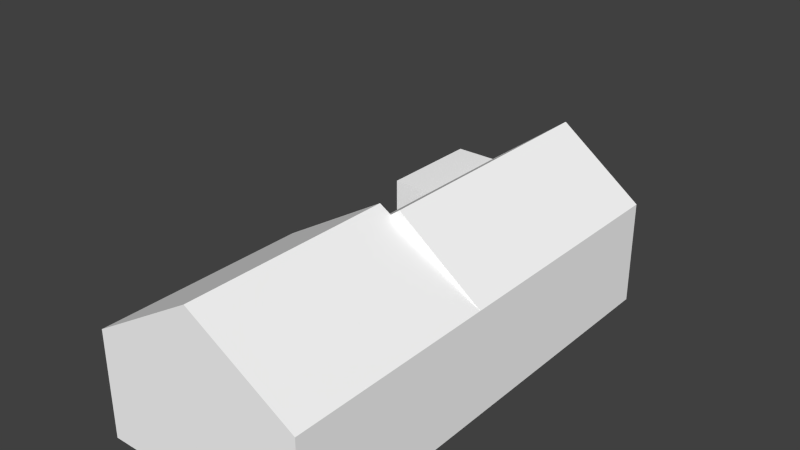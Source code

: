 # Source: ebbz_building_ref_007.blend  (saved by Blender 2.79.0; exported with 4.5.12 LTS)
import bpy
from mathutils import Matrix  # noqa: F401  (used for matrix-valued properties, if any)

bpy.ops.wm.read_factory_settings(use_empty=True)
scene = bpy.context.scene
scene.name = 'Scene'

# ---- collections
col_collection_1 = bpy.data.collections.new('Collection 1'); scene.collection.children.link(col_collection_1)
col_collection_11 = bpy.data.collections.new('Collection 11'); scene.collection.children.link(col_collection_11)
col_collection_11.hide_render = True
col_collection_11.hide_viewport = True
col_collection_13 = bpy.data.collections.new('Collection 13'); scene.collection.children.link(col_collection_13)
col_collection_13.hide_render = True
col_collection_13.hide_viewport = True

# ---- materials (node trees are filled in below, after node groups)
mat_material = bpy.data.materials.new('Material')
mat_material.alpha_threshold = 0.0
mat_material.use_transparent_shadow = False
mat_material.preview_render_type = 'FLAT'
mat_material.diffuse_color = (1.0, 1.0, 1.0, 1.0)
mat_material.roughness = 0.5
mat_material.specular_intensity = 0.0
mat_duvelred = bpy.data.materials.new('DuvelRed')
mat_duvelred.alpha_threshold = 0.0
mat_duvelred.use_transparent_shadow = False
mat_duvelred.diffuse_color = (0.7157, 0.0, 0.006512, 1.0)
mat_duvelred.roughness = 0.5
mat_duvelred.line_color = (0.0, 0.0, 0.0, 1.0)
mat_duvelgrey = bpy.data.materials.new('DuvelGrey')
mat_duvelgrey.alpha_threshold = 0.0
mat_duvelgrey.use_transparent_shadow = False
mat_duvelgrey.diffuse_color = (0.3185, 0.3185, 0.3185, 1.0)
mat_duvelgrey.roughness = 0.5
mat_duvelgrey.line_color = (0.0, 0.0, 0.0, 1.0)
mat_roof = bpy.data.materials.new('Roof')
mat_roof.alpha_threshold = 0.0
mat_roof.use_transparent_shadow = False
mat_roof.preview_render_type = 'FLAT'
mat_roof.roughness = 0.5
mat_roof.line_color = (0.0, 0.0, 0.0, 1.0)
mat_rooftop = bpy.data.materials.new('RoofTop')
mat_rooftop.alpha_threshold = 0.0
mat_rooftop.use_transparent_shadow = False
mat_rooftop.preview_render_type = 'FLAT'
mat_rooftop.diffuse_color = (0.227, 0.0999, 0.03071, 1.0)
mat_rooftop.roughness = 0.5
mat_rooftop.line_color = (0.0, 0.0, 0.0, 1.0)
mat_roofborders = bpy.data.materials.new('RoofBorders')
mat_roofborders.alpha_threshold = 0.0
mat_roofborders.use_transparent_shadow = False
mat_roofborders.diffuse_color = (0.227, 0.0999, 0.03071, 1.0)
mat_roofborders.roughness = 0.5
mat_roofborders.line_color = (0.0, 0.0, 0.0, 1.0)
mat_roofevac = bpy.data.materials.new('RoofEvac')
mat_roofevac.alpha_threshold = 0.0
mat_roofevac.use_transparent_shadow = False
mat_roofevac.preview_render_type = 'FLAT'
mat_roofevac.roughness = 0.5
mat_roofevac.line_color = (0.0, 0.0, 0.0, 1.0)
mat_rooftopevacbot = bpy.data.materials.new('RoofTopEvacBot')
mat_rooftopevacbot.alpha_threshold = 0.0
mat_rooftopevacbot.use_transparent_shadow = False
mat_rooftopevacbot.preview_render_type = 'FLAT'
mat_rooftopevacbot.roughness = 0.5
mat_rooftopevacbot.line_color = (0.0, 0.0, 0.0, 1.0)
mat_barchassis = bpy.data.materials.new('BarChassis')
mat_barchassis.alpha_threshold = 0.0
mat_barchassis.use_transparent_shadow = False
mat_barchassis.preview_render_type = 'FLAT'
mat_barchassis.roughness = 0.5
mat_barchassis.line_color = (0.0, 0.0, 0.0, 1.0)
mat_barwindows = bpy.data.materials.new('BarWindows')
mat_barwindows.alpha_threshold = 0.0
mat_barwindows.use_transparent_shadow = False
mat_barwindows.preview_render_type = 'FLAT'
mat_barwindows.roughness = 0.5
mat_barwindows.line_color = (0.0, 0.0, 0.0, 1.0)
mat_shopdoorchassis = bpy.data.materials.new('ShopDoorChassis')
mat_shopdoorchassis.alpha_threshold = 0.0
mat_shopdoorchassis.use_transparent_shadow = False
mat_shopdoorchassis.diffuse_color = (0.1529, 0.09759, 0.05286, 1.0)
mat_shopdoorchassis.roughness = 0.5
mat_shopdoorchassis.line_color = (0.0, 0.0, 0.0, 1.0)
mat_shopdoor = bpy.data.materials.new('ShopDoor')
mat_shopdoor.alpha_threshold = 0.0
mat_shopdoor.use_transparent_shadow = False
mat_shopdoor.preview_render_type = 'FLAT'
mat_shopdoor.diffuse_color = (0.1523, 0.09665, 0.05241, 1.0)
mat_shopdoor.roughness = 0.5
mat_shopdoor.line_color = (0.0, 0.0, 0.0, 1.0)
mat_shopdoorwindow = bpy.data.materials.new('ShopDoorWindow')
mat_shopdoorwindow.alpha_threshold = 0.0
mat_shopdoorwindow.use_transparent_shadow = False
mat_shopdoorwindow.preview_render_type = 'FLAT'
mat_shopdoorwindow.roughness = 0.5
mat_shopdoorwindow.line_color = (0.0, 0.0, 0.0, 1.0)
mat_walls = bpy.data.materials.new('Walls')
mat_walls.alpha_threshold = 0.0
mat_walls.use_transparent_shadow = False
mat_walls.preview_render_type = 'FLAT'
mat_walls.roughness = 0.5
mat_walls.line_color = (0.0, 0.0, 0.0, 1.0)
mat_roofsides = bpy.data.materials.new('RoofSides')
mat_roofsides.alpha_threshold = 0.0
mat_roofsides.use_transparent_shadow = False
mat_roofsides.preview_render_type = 'FLAT'
mat_roofsides.roughness = 0.5
mat_roofsides.line_color = (0.0, 0.0, 0.0, 1.0)
mat_roofsides2 = bpy.data.materials.new('RoofSides2')
mat_roofsides2.alpha_threshold = 0.0
mat_roofsides2.use_transparent_shadow = False
mat_roofsides2.preview_render_type = 'FLAT'
mat_roofsides2.diffuse_color = (0.3672, 0.3672, 0.3672, 1.0)
mat_roofsides2.roughness = 0.5
mat_roofsides2.line_color = (0.0, 0.0, 0.0, 1.0)
mat_rooflittle = bpy.data.materials.new('RoofLittle')
mat_rooflittle.alpha_threshold = 0.0
mat_rooflittle.use_transparent_shadow = False
mat_rooflittle.preview_render_type = 'FLAT'
mat_rooflittle.roughness = 0.5
mat_rooflittle.line_color = (0.0, 0.0, 0.0, 1.0)
mat_roofsides3 = bpy.data.materials.new('RoofSides3')
mat_roofsides3.alpha_threshold = 0.0
mat_roofsides3.use_transparent_shadow = False
mat_roofsides3.preview_render_type = 'FLAT'
mat_roofsides3.diffuse_color = (0.1149, 0.1149, 0.1149, 1.0)
mat_roofsides3.roughness = 0.5
mat_roofsides3.line_color = (0.0, 0.0, 0.0, 1.0)
mat_duvelred_001 = bpy.data.materials.new('DuvelRed.001')
mat_duvelred_001.alpha_threshold = 0.0
mat_duvelred_001.use_transparent_shadow = False
mat_duvelred_001.preview_render_type = 'FLAT'
mat_duvelred_001.roughness = 0.5

# ---- material node trees

# ---- world
world_world = bpy.data.worlds.new('World'); scene.world = world_world
world_world.color = (0.05088, 0.05088, 0.05088)
world_world.use_sun_shadow = False
world_world.sun_shadow_jitter_overblur = 0.0
world_world.cycles.sampling_method = 'NONE'
world_world.cycles.sample_map_resolution = 256

# ---- meshes
me_cube = bpy.data.meshes.new('Cube')
me_cube.from_pydata([(5.0, -1.0, 0.0), (0.9984, -1.0, 6.0), (-5.0, -11.0, 0.0), (5.0, -1.0, 3.0), (-5.0, -11.0, 3.0), (5.0, 11.0, 1.287e-05), (-5.0, 11.0, 1.287e-05), (-5.0, 11.0, 3.0), (-5.0, 6.002, 3.0), (5.0, 6.002, 7.537e-06), (5.0, 6.002, 3.0), (5.0, 11.0, 3.0), (-3.003, -1.0, 3.0), (1.431e-06, -1.0, 6.0), (1.431e-06, -11.0, 6.0), (5.0, -11.0, 3.0), (5.0, -11.0, 0.0), (-3.003, 11.0, 3.0), (-3.003, 6.002, 7.629e-06), (0.9984, 11.0, 6.0), (1.431e-06, -11.0, 0.0), (-3.003, -1.0, 0.0), (-5.0, 6.002, 7.629e-06), (-5.0, -1.0, 0.0), (-5.0, -1.0, 3.0), (-3.003, 6.002, 3.0), (-3.003, 11.0, 1.287e-05), (0.9984, 6.002, 6.0), (0.5546, -1.0, 5.667), (0.5546, -1.0, 5.667), (5.0, -1.0, -2.0), (-5.0, -11.0, -2.0), (5.0, 11.0, -2.0), (-5.0, 11.0, -2.0), (5.0, 6.002, -2.0), (5.0, -11.0, -2.0), (-3.003, 6.002, -2.0), (1.431e-06, -11.0, -2.0), (-3.003, -1.0, -2.0), (-5.0, 6.002, -2.0), (-5.0, -1.0, -2.0), (-3.003, 11.0, -2.0)], [], [(5, 11, 10, 9), (9, 10, 3, 0), (27, 1, 3, 10), (10, 11, 19, 27), (2, 20, 14, 4), (15, 14, 20, 16), (13, 14, 15, 3), (13, 28, 12, 24), (25, 17, 7, 8), (2, 4, 24, 23), (22, 8, 7, 6), (18, 25, 8, 22), (25, 18, 21, 12), (14, 13, 24, 4), (23, 24, 12, 21), (26, 6, 7, 17), (0, 3, 15, 16), (11, 5, 26, 17), (25, 12, 1, 27), (17, 25, 27, 19), (19, 11, 17), (3, 1, 29), (2, 23, 40, 31), (21, 18, 36, 38), (16, 20, 37, 35), (0, 16, 35, 30), (9, 0, 30, 34), (18, 22, 39, 36), (26, 5, 32, 41), (20, 2, 31, 37), (5, 9, 34, 32), (22, 6, 33, 39), (23, 21, 38, 40), (6, 26, 41, 33)])
_uv = me_cube.uv_layers.new(name='UVMap')
_uv.uv.foreach_set('vector', [0.6027, 0.5774, 0.6027, 0.7238, 0.3587, 0.7238, 0.3587, 0.5774, 0.3587, 0.5774, 0.3587, 0.7238, 0.01683, 0.7238, 0.01683, 0.5774, 0.3576, 0.9843, 0.01683, 0.9843, 0.01683, 0.7409, 0.3576, 0.7409, 0.3576, 0.7409, 0.6008, 0.7409, 0.6008, 0.9843, 0.3576, 0.9843, 0.01363, 0.01469, 0.2577, 0.01469, 0.2577, 0.3076, 0.01363, 0.1612, 0.5018, 0.1612, 0.2577, 0.3076, 0.2577, 0.01469, 0.5018, 0.01469, 0.9851, 0.9843, 0.9851, 0.4961, 0.7005, 0.4961, 0.7005, 0.9843, 0.6892, 0.9695, 0.6613, 0.9844, 0.6388, 0.7684, 0.6889, 0.6848, 0.01683, 0.4609, 0.2608, 0.4609, 0.2608, 0.5584, 0.01683, 0.5584, 0.5018, 0.01469, 0.5018, 0.1612, 0.9901, 0.1612, 0.9901, 0.01469, 0.6027, 0.5774, 0.6027, 0.7238, 0.3587, 0.7238, 0.3587, 0.5774, 0.9901, 0.1863, 0.9901, 0.3328, 0.8926, 0.3328, 0.8926, 0.1863, 0.3587, 0.7238, 0.3587, 0.5774, 0.01683, 0.5774, 0.01683, 0.7238, 0.9851, 0.496, 0.9851, 0.9842, 0.7005, 0.9842, 0.7005, 0.496, 0.9901, 0.1863, 0.9901, 0.3328, 0.8926, 0.3328, 0.8926, 0.1863, 0.8926, 0.1863, 0.9901, 0.1863, 0.9901, 0.3328, 0.8926, 0.3328, 0.9901, 0.01469, 0.9901, 0.1612, 0.5018, 0.1612, 0.5018, 0.01469, 0.5018, 0.3328, 0.5018, 0.1863, 0.8926, 0.1863, 0.8926, 0.3328, 0.3587, 0.7402, 0.01683, 0.7402, 0.01683, 0.9843, 0.3587, 0.9843, 0.6027, 0.7402, 0.3587, 0.7402, 0.3587, 0.9843, 0.6027, 0.9843, 0.6972, 0.4793, 0.5018, 0.3328, 0.8926, 0.3328, 0.6154, 0.7328, 0.6154, 0.9762, 0.6489, 0.985, 0.7492, 0.1597, 0.8194, 0.1597, 0.8194, 0.1597, 0.7492, 0.1597, 0.679, 0.1597, 0.7282, 0.1597, 0.7282, 0.1597, 0.679, 0.1597, 0.7492, 0.1597, 0.7141, 0.1597, 0.7141, 0.1597, 0.7492, 0.1597, 0.8194, 0.1597, 0.7492, 0.1597, 0.7492, 0.1597, 0.8194, 0.1597, 0.7282, 0.1597, 0.679, 0.1597, 0.679, 0.1597, 0.7282, 0.1597, 0.7492, 0.1597, 0.7352, 0.1597, 0.7352, 0.1597, 0.7492, 0.1597, 0.7352, 0.1597, 0.679, 0.1597, 0.679, 0.1597, 0.7352, 0.1597, 0.7141, 0.1597, 0.679, 0.1597, 0.679, 0.1597, 0.7141, 0.1597, 0.7632, 0.1597, 0.7282, 0.1597, 0.7282, 0.1597, 0.7632, 0.1597, 0.7632, 0.1597, 0.7282, 0.1597, 0.7282, 0.1597, 0.7632, 0.1597, 0.7492, 0.1597, 0.7352, 0.1597, 0.7352, 0.1597, 0.7492, 0.1597, 0.7492, 0.1597, 0.7352, 0.1597, 0.7352, 0.1597, 0.7492, 0.1597])
_uv.active_render = True
_uv = me_cube.uv_layers.new(name='UVMapTB')
_uv.uv.foreach_set('vector', [0.6027, 0.5774, 0.6027, 0.7238, 0.3587, 0.7238, 0.3587, 0.5774, 0.3587, 0.5774, 0.3587, 0.7238, 0.01683, 0.7238, 0.01683, 0.5774, 0.3576, 0.9843, 0.01683, 0.9843, 0.01683, 0.7409, 0.3576, 0.7409, 0.3576, 0.7409, 0.6008, 0.7409, 0.6008, 0.9843, 0.3576, 0.9843, 0.01363, 0.01469, 0.2577, 0.01469, 0.2577, 0.3076, 0.01363, 0.1612, 0.5018, 0.1612, 0.2577, 0.3076, 0.2577, 0.01469, 0.5018, 0.01469, 1.641, 0.9843, 1.641, 0.4961, 1.925, 0.4961, 1.925, 0.9843, 0.6892, 0.9695, 0.6613, 0.9844, 0.6388, 0.7684, 0.6889, 0.6848, 0.01683, 0.4609, 0.2608, 0.4609, 0.2608, 0.5584, 0.01683, 0.5584, 1.437, 0.1612, 1.437, 0.01469, 1.925, 0.01469, 1.925, 0.1612, 1.602, 0.5774, 1.602, 0.7238, 1.358, 0.7238, 1.358, 0.5774, 1.925, 0.19, 1.925, 0.3365, 1.828, 0.3365, 1.828, 0.19, 1.832, 2.241, 1.832, 2.388, 1.49, 2.388, 1.49, 2.241, 0.9851, 0.496, 0.9851, 0.9842, 0.7005, 0.9842, 0.7005, 0.496, 1.925, 0.19, 1.925, 0.3365, 1.828, 0.3365, 1.828, 0.19, 0.8926, 0.1863, 0.9901, 0.1863, 0.9901, 0.3328, 0.8926, 0.3328, 0.9901, 0.01469, 0.9901, 0.1612, 0.5018, 0.1612, 0.5018, 0.01469, 0.5018, 0.3328, 0.5018, 0.1863, 0.8926, 0.1863, 0.8926, 0.3328, 1.358, 0.9843, 1.016, 0.9843, 1.016, 0.7402, 1.358, 0.7402, 1.602, 0.9843, 1.358, 0.9843, 1.358, 0.7402, 1.602, 0.7402, 0.6972, 0.4793, 0.5018, 0.3328, 0.8926, 0.3328, 0.6154, 0.7328, 0.6154, 0.9762, 0.6489, 0.985, 1.437, 0.1612, 1.925, 0.1612, 1.925, 0.1612, 1.437, 0.1612, 1.49, 2.388, 1.832, 2.388, 1.832, 2.388, 1.49, 2.388, 0.5018, 0.01469, 0.2577, 0.01469, 0.2577, 0.01469, 0.5018, 0.01469, 0.9901, 0.01469, 0.5018, 0.01469, 0.5018, 0.01469, 0.9901, 0.01469, 0.3587, 0.5774, 0.01683, 0.5774, 0.01683, 0.5774, 0.3587, 0.5774, 1.925, 0.19, 1.828, 0.19, 1.828, 0.19, 1.925, 0.19, 0.8926, 0.1863, 0.5018, 0.1863, 0.5018, 0.1863, 0.8926, 0.1863, 0.2577, 0.01469, 0.01363, 0.01469, 0.01363, 0.01469, 0.2577, 0.01469, 0.6027, 0.5774, 0.3587, 0.5774, 0.3587, 0.5774, 0.6027, 0.5774, 1.602, 0.5774, 1.358, 0.5774, 1.358, 0.5774, 1.602, 0.5774, 1.925, 0.19, 1.828, 0.19, 1.828, 0.19, 1.925, 0.19, 0.9901, 0.1863, 0.8926, 0.1863, 0.8926, 0.1863, 0.9901, 0.1863])
me_cube.materials.append(mat_material)
me_cube.use_remesh_preserve_volume = False
me_cube.use_remesh_preserve_attributes = False
me_cube.use_mirror_vertex_groups = False
me_cube.update()
me_plane = bpy.data.meshes.new('Plane')
me_plane.from_pydata([(-2.825, 4.398, 11.1), (-2.64, 4.63, 11.1), (-2.612, 4.652, 11.1), (-2.568, 4.67, 11.1), (-2.51, 4.676, 11.1), (-2.011, 4.506, 11.1), (-1.964, 4.481, 11.1), (-1.935, 4.449, 11.1), (-1.921, 4.417, 11.1), (-1.914, 4.363, 11.1), (-1.908, 3.853, 11.1), (-1.884, 3.755, 11.1), (-1.989, 3.687, 11.1), (-2.07, 3.624, 11.1), (-2.15, 3.536, 11.1), (-2.185, 3.481, 11.1), (-2.213, 3.424, 11.1), (-2.276, 3.45, 11.1), (-2.333, 3.471, 11.1), (-2.391, 3.486, 11.1), (-2.457, 3.495, 11.1), (-2.527, 3.491, 11.1), (-2.594, 3.476, 11.1), (-2.646, 3.461, 11.1), (-2.695, 3.441, 11.1), (-2.693, 4.226, 11.1), (-2.46, 4.366, 11.1), (-2.532, 4.4, 11.1), (-2.602, 4.422, 11.1), (-2.679, 4.437, 11.1), (-2.732, 4.434, 11.1), (-2.767, 4.424, 11.1), (-2.418, 4.353, 11.1), (-2.193, 4.289, 11.1), (-2.193, 3.713, 11.1), (-2.254, 3.724, 11.1), (-2.306, 3.732, 11.1), (-2.339, 3.735, 11.1), (-2.381, 3.731, 11.1), (-2.414, 3.72, 11.1), (-2.421, 3.727, 11.1), (-1.814, 4.068, 11.1), (-1.632, 4.218, 11.1), (-1.59, 4.195, 11.1), (-1.559, 4.171, 11.1), (-1.535, 4.144, 11.1), (-1.522, 4.114, 11.1), (-1.517, 4.092, 11.1), (-1.509, 3.741, 11.1), (-1.505, 3.705, 11.1), (-1.495, 3.67, 11.1), (-1.472, 3.638, 11.1), (-1.451, 3.62, 11.1), (-1.419, 3.604, 11.1), (-1.388, 3.603, 11.1), (-1.393, 3.972, 11.1), (-1.401, 4.006, 11.1), (-1.411, 4.038, 11.1), (-1.426, 4.056, 11.1), (-1.442, 4.068, 11.1), (-1.255, 4.213, 11.1), (-1.209, 4.197, 11.1), (-1.171, 4.171, 11.1), (-1.147, 4.147, 11.1), (-1.137, 4.125, 11.1), (-1.134, 4.101, 11.1), (-1.121, 3.698, 11.1), (-1.115, 3.667, 11.1), (-1.098, 3.631, 11.1), (-1.075, 3.607, 11.1), (-1.049, 3.589, 11.1), (-1.226, 3.436, 11.1), (-1.28, 3.466, 11.1), (-1.333, 3.501, 11.1), (-1.364, 3.531, 11.1), (-1.382, 3.572, 11.1), (-1.565, 3.433, 11.1), (-1.682, 3.507, 11.1), (-1.718, 3.54, 11.1), (-1.743, 3.571, 11.1), (-1.753, 3.596, 11.1), (-1.764, 3.642, 11.1), (-1.769, 4.006, 11.1), (-1.779, 4.026, 11.1), (-1.791, 4.05, 11.1), (-0.9801, 3.633, 11.1), (-0.9842, 3.972, 11.1), (-0.9922, 4.006, 11.1), (-1.002, 4.038, 11.1), (-1.017, 4.056, 11.1), (-1.034, 4.068, 11.1), (-0.8468, 4.213, 11.1), (-0.8004, 4.197, 11.1), (-0.763, 4.171, 11.1), (-0.7388, 4.147, 11.1), (-0.7287, 4.125, 11.1), (-0.7257, 4.101, 11.1), (-0.721, 3.723, 11.1), (-0.715, 3.692, 11.1), (-0.6954, 3.662, 11.1), (-0.6344, 3.612, 11.1), (-0.207, 4.165, 11.1), (-0.6661, 3.629, 11.1), (-0.9547, 3.575, 11.1), (-0.9147, 3.528, 11.1), (-0.8638, 3.488, 11.1), (-0.8141, 3.458, 11.1), (-0.7766, 3.436, 11.1), (-0.7535, 3.459, 11.1), (-0.7245, 3.481, 11.1), (-0.6893, 3.506, 11.1), (-0.6409, 3.536, 11.1), (-0.5912, 3.564, 11.1), (-0.5257, 3.597, 11.1), (-0.4809, 3.618, 11.1), (-0.43, 3.639, 11.1), (-0.35, 3.667, 11.1), (-0.3513, 4.205, 11.1), (-0.6033, 4.208, 11.1), (-0.6069, 3.609, 11.1), (0.207, 4.262, 11.1), (0.3847, 3.947, 11.1), (0.03029, 3.749, 11.1), (0.03231, 3.704, 11.1), (0.04039, 3.681, 11.1), (0.05553, 3.667, 11.1), (0.07472, 3.666, 11.1), (0.3241, 3.7, 11.1), (0.2433, 3.48, 11.1), (0.1636, 3.463, 11.1), (0.1202, 3.456, 11.1), (0.06058, 3.45, 11.1), (0.01111, 3.45, 11.1), (-0.04342, 3.456, 11.1), (-0.09289, 3.472, 11.1), (-0.1292, 3.488, 11.1), (-0.1575, 3.513, 11.1), (-0.1868, 3.552, 11.1), (-0.2019, 3.589, 11.1), (-0.213, 3.63, 11.1), (0.5889, 4.622, 11.1), (0.03786, 4.063, 11.1), (0.1262, 3.894, 11.1), (0.03871, 3.843, 11.1), (0.4086, 4.468, 11.1), (0.6222, 4.61, 11.1), (0.6474, 4.598, 11.1), (0.6686, 4.581, 11.1), (0.6878, 4.561, 11.1), (0.707, 4.534, 11.1), (0.7141, 4.501, 11.1), (0.7272, 3.747, 11.1), (0.7363, 3.706, 11.1), (0.7534, 3.674, 11.1), (0.7756, 3.646, 11.1), (0.814, 3.613, 11.1), (0.6585, 3.44, 11.1), (0.5909, 3.479, 11.1), (0.5565, 3.505, 11.1), (0.5242, 3.54, 11.1), (0.495, 3.578, 11.1), (0.4798, 3.613, 11.1), (0.4596, 3.669, 11.1), (0.4576, 4.349, 11.1), (0.4475, 4.393, 11.1), (0.4384, 4.428, 11.1), (-2.825, 4.398, 11.0), (-2.64, 4.63, 11.0), (-2.612, 4.652, 11.0), (-2.568, 4.67, 11.0), (-2.51, 4.676, 11.0), (-2.011, 4.506, 11.0), (-1.964, 4.481, 11.0), (-1.935, 4.449, 11.0), (-1.921, 4.417, 11.0), (-1.914, 4.363, 11.0), (-1.908, 3.853, 11.0), (-1.884, 3.755, 11.0), (-1.989, 3.687, 11.0), (-2.07, 3.624, 11.0), (-2.15, 3.536, 11.0), (-2.185, 3.481, 11.0), (-2.213, 3.424, 11.0), (-2.276, 3.45, 11.0), (-2.333, 3.471, 11.0), (-2.391, 3.486, 11.0), (-2.457, 3.495, 11.0), (-2.527, 3.491, 11.0), (-2.594, 3.476, 11.0), (-2.646, 3.461, 11.0), (-2.695, 3.441, 11.0), (-2.693, 4.226, 11.0), (-2.46, 4.366, 11.0), (-2.532, 4.4, 11.0), (-2.602, 4.422, 11.0), (-2.679, 4.437, 11.0), (-2.732, 4.434, 11.0), (-2.767, 4.424, 11.0), (-2.418, 4.353, 11.0), (-2.193, 4.289, 11.0), (-2.193, 3.713, 11.0), (-2.254, 3.724, 11.0), (-2.306, 3.732, 11.0), (-2.339, 3.735, 11.0), (-2.381, 3.731, 11.0), (-2.414, 3.72, 11.0), (-2.421, 3.727, 11.0), (-1.814, 4.068, 11.0), (-1.632, 4.218, 11.0), (-1.59, 4.195, 11.0), (-1.559, 4.171, 11.0), (-1.535, 4.144, 11.0), (-1.522, 4.114, 11.0), (-1.517, 4.092, 11.0), (-1.509, 3.741, 11.0), (-1.505, 3.705, 11.0), (-1.495, 3.67, 11.0), (-1.472, 3.638, 11.0), (-1.451, 3.62, 11.0), (-1.419, 3.604, 11.0), (-1.388, 3.603, 11.0), (-1.393, 3.972, 11.0), (-1.401, 4.006, 11.0), (-1.411, 4.038, 11.0), (-1.426, 4.056, 11.0), (-1.442, 4.068, 11.0), (-1.255, 4.213, 11.0), (-1.209, 4.197, 11.0), (-1.171, 4.171, 11.0), (-1.147, 4.147, 11.0), (-1.137, 4.125, 11.0), (-1.134, 4.101, 11.0), (-1.121, 3.698, 11.0), (-1.115, 3.667, 11.0), (-1.098, 3.631, 11.0), (-1.075, 3.607, 11.0), (-1.049, 3.589, 11.0), (-1.226, 3.436, 11.0), (-1.28, 3.466, 11.0), (-1.333, 3.501, 11.0), (-1.364, 3.531, 11.0), (-1.382, 3.572, 11.0), (-1.565, 3.433, 11.0), (-1.682, 3.507, 11.0), (-1.718, 3.54, 11.0), (-1.743, 3.571, 11.0), (-1.753, 3.596, 11.0), (-1.764, 3.642, 11.0), (-1.769, 4.006, 11.0), (-1.779, 4.026, 11.0), (-1.791, 4.05, 11.0), (-0.9801, 3.633, 11.0), (-0.9842, 3.972, 11.0), (-0.9922, 4.006, 11.0), (-1.002, 4.038, 11.0), (-1.017, 4.056, 11.0), (-1.034, 4.068, 11.0), (-0.8468, 4.213, 11.0), (-0.8004, 4.197, 11.0), (-0.763, 4.171, 11.0), (-0.7388, 4.147, 11.0), (-0.7287, 4.125, 11.0), (-0.7257, 4.101, 11.0), (-0.721, 3.723, 11.0), (-0.715, 3.692, 11.0), (-0.6954, 3.662, 11.0), (-0.6344, 3.612, 11.0), (-0.207, 4.165, 11.0), (-0.6661, 3.629, 11.0), (-0.9547, 3.575, 11.0), (-0.9147, 3.528, 11.0), (-0.8638, 3.488, 11.0), (-0.8141, 3.458, 11.0), (-0.7766, 3.436, 11.0), (-0.7535, 3.459, 11.0), (-0.7245, 3.481, 11.0), (-0.6893, 3.506, 11.0), (-0.6409, 3.536, 11.0), (-0.5912, 3.564, 11.0), (-0.5257, 3.597, 11.0), (-0.4809, 3.618, 11.0), (-0.43, 3.639, 11.0), (-0.35, 3.667, 11.0), (-0.3513, 4.205, 11.0), (-0.6033, 4.208, 11.0), (-0.6069, 3.609, 11.0), (0.207, 4.262, 11.0), (0.3847, 3.947, 11.0), (0.03029, 3.749, 11.0), (0.03231, 3.704, 11.0), (0.04039, 3.681, 11.0), (0.05553, 3.667, 11.0), (0.07472, 3.666, 11.0), (0.3241, 3.7, 11.0), (0.2433, 3.48, 11.0), (0.1636, 3.463, 11.0), (0.1202, 3.456, 11.0), (0.06058, 3.45, 11.0), (0.01111, 3.45, 11.0), (-0.04342, 3.456, 11.0), (-0.09289, 3.472, 11.0), (-0.1292, 3.488, 11.0), (-0.1575, 3.513, 11.0), (-0.1868, 3.552, 11.0), (-0.2019, 3.589, 11.0), (-0.213, 3.63, 11.0), (0.5889, 4.622, 11.0), (0.03786, 4.063, 11.0), (0.1262, 3.894, 11.0), (0.03871, 3.843, 11.0), (0.4086, 4.468, 11.0), (0.6222, 4.61, 11.0), (0.6474, 4.598, 11.0), (0.6686, 4.581, 11.0), (0.6878, 4.561, 11.0), (0.707, 4.534, 11.0), (0.7141, 4.501, 11.0), (0.7272, 3.747, 11.0), (0.7363, 3.706, 11.0), (0.7534, 3.674, 11.0), (0.7756, 3.646, 11.0), (0.814, 3.613, 11.0), (0.6585, 3.44, 11.0), (0.5909, 3.479, 11.0), (0.5565, 3.505, 11.0), (0.5242, 3.54, 11.0), (0.495, 3.578, 11.0), (0.4798, 3.613, 11.0), (0.4596, 3.669, 11.0), (0.4576, 4.349, 11.0), (0.4475, 4.393, 11.0), (0.4384, 4.428, 11.0), (-2.825, 3.229, 11.0), (-2.825, 3.329, 11.0), (0.814, 3.329, 11.0), (0.814, 3.229, 11.0), (-2.825, 3.229, 11.1), (-2.825, 3.329, 11.1), (0.814, 3.329, 11.1), (0.814, 3.229, 11.1), (-2.825, 4.009, 11.0), (-2.825, 4.019, 11.0), (0.814, 4.019, 11.0), (0.814, 4.009, 11.0), (-2.825, 4.009, 11.01), (-2.825, 4.019, 11.01), (0.814, 4.019, 11.01), (0.814, 4.009, 11.01)], [], [(40, 32, 26, 25), (40, 25, 24, 23), (39, 40, 23, 22), (38, 39, 22, 21), (37, 38, 21, 20), (36, 37, 20, 19), (35, 36, 19, 18), (34, 35, 18, 17), (34, 17, 16, 15), (34, 15, 14, 13), (31, 30, 1, 0), (30, 29, 2, 1), (29, 28, 3, 2), (28, 27, 4, 3), (32, 4, 27, 26), (32, 33, 5, 4), (33, 7, 6, 5), (33, 34, 9, 8, 7), (34, 11, 10, 9), (34, 13, 12, 11), (84, 43, 42, 41), (84, 83, 44, 43), (83, 82, 45, 44), (82, 47, 46, 45), (82, 81, 48, 47), (81, 80, 49, 48), (61, 60, 59, 58), (62, 61, 58, 57), (63, 62, 57, 56), (64, 63, 56, 55), (55, 66, 65, 64), (80, 79, 50, 49), (79, 78, 51, 50), (78, 77, 52, 51), (77, 76, 53, 52), (76, 75, 54, 53), (72, 71, 70, 69), (73, 72, 69, 68), (74, 73, 68, 67), (75, 74, 67, 66), (75, 66, 55, 54), (157, 156, 155, 154), (158, 157, 154, 153), (159, 158, 153, 152), (160, 159, 152, 151), (151, 162, 161, 160), (163, 162, 151, 150), (144, 165, 145, 140), (165, 147, 146, 145), (165, 149, 148, 147), (149, 165, 164, 163), (163, 150, 149), (92, 91, 90, 89), (93, 92, 89, 88), (94, 93, 88, 87), (95, 94, 87, 86), (96, 95, 86, 85), (85, 103, 97, 96), (103, 104, 98, 97), (104, 105, 99, 98), (102, 99, 105, 106), (106, 107, 100, 102), (100, 108, 109, 110), (100, 110, 111, 119), (119, 116, 117, 118), (119, 111, 112, 113), (119, 113, 114, 115), (119, 115, 116), (129, 128, 127, 126), (130, 129, 126, 125), (131, 130, 125, 124), (132, 131, 124, 123), (133, 132, 123, 122), (122, 135, 134, 133), (122, 137, 136, 135), (122, 139, 138, 137), (143, 141, 139, 122), (141, 101, 139), (141, 121, 120, 101), (141, 142, 121), (142, 143, 122, 121), (344, 345, 341, 340), (345, 346, 342, 341), (346, 347, 343, 342), (347, 344, 340, 343), (347, 346, 345, 344), (339, 338, 337, 336), (339, 336, 332, 335), (338, 339, 335, 334), (337, 338, 334, 333), (336, 337, 333, 332), (180, 14, 15, 181), (167, 1, 2, 168), (330, 164, 165, 331), (317, 151, 152, 318), (304, 138, 139, 305), (291, 125, 126, 292), (112, 278, 279, 113), (268, 102, 100, 266), (252, 86, 87, 253), (239, 73, 74, 240), (226, 60, 61, 227), (213, 47, 48, 214), (34, 200, 201, 35), (187, 21, 22, 188), (174, 8, 9, 175), (324, 158, 159, 325), (311, 145, 146, 312), (298, 132, 133, 299), (266, 100, 119, 285), (106, 272, 273, 107), (259, 93, 94, 260), (246, 80, 81, 247), (233, 67, 68, 234), (220, 54, 55, 221), (40, 206, 198, 32), (194, 28, 29, 195), (181, 15, 16, 182), (168, 2, 3, 169), (318, 152, 153, 319), (306, 140, 145, 311), (292, 126, 127, 293), (113, 279, 280, 114), (267, 101, 120, 286), (253, 87, 88, 254), (240, 74, 75, 241), (227, 61, 62, 228), (214, 48, 49, 215), (35, 201, 202, 36), (188, 22, 23, 189), (175, 9, 10, 176), (325, 159, 160, 326), (312, 146, 147, 313), (299, 133, 134, 300), (286, 120, 121, 287), (107, 273, 274, 108), (260, 94, 95, 261), (247, 81, 82, 248), (234, 68, 69, 235), (221, 55, 56, 222), (208, 42, 43, 209), (195, 29, 30, 196), (182, 16, 17, 183), (169, 3, 4, 170), (331, 165, 144, 310), (319, 153, 154, 320), (141, 307, 308, 142), (293, 127, 128, 294), (114, 280, 281, 115), (102, 268, 265, 99), (254, 88, 89, 255), (241, 75, 76, 242), (228, 62, 63, 229), (215, 49, 50, 216), (36, 202, 203, 37), (189, 23, 24, 190), (176, 10, 11, 177), (266, 100, 107, 273), (326, 160, 161, 327), (313, 147, 148, 314), (300, 134, 135, 301), (287, 121, 122, 288), (108, 274, 275, 109), (261, 95, 96, 262), (248, 82, 83, 249), (235, 69, 70, 236), (222, 56, 57, 223), (209, 43, 44, 210), (196, 30, 31, 197), (183, 17, 18, 184), (170, 4, 5, 171), (320, 154, 155, 321), (142, 308, 309, 143), (294, 128, 129, 295), (115, 281, 282, 116), (85, 251, 269, 103), (255, 89, 90, 256), (242, 76, 77, 243), (229, 63, 64, 230), (216, 50, 51, 217), (37, 203, 204, 38), (190, 24, 25, 191), (177, 11, 12, 178), (100, 266, 274, 108), (327, 161, 162, 328), (314, 148, 149, 315), (301, 135, 136, 302), (288, 122, 123, 289), (109, 275, 276, 110), (262, 96, 97, 263), (249, 83, 84, 250), (236, 70, 71, 237), (223, 57, 58, 224), (210, 44, 45, 211), (197, 31, 0, 166), (184, 18, 19, 185), (171, 5, 6, 172), (321, 155, 156, 322), (310, 144, 140, 306), (295, 129, 130, 296), (116, 117, 283, 282), (103, 269, 270, 104), (256, 90, 91, 257), (243, 77, 78, 244), (230, 64, 65, 231), (217, 51, 52, 218), (38, 204, 205, 39), (191, 25, 26, 192), (178, 12, 13, 179), (328, 162, 163, 329), (315, 149, 150, 316), (302, 136, 137, 303), (289, 123, 124, 290), (110, 276, 277, 111), (263, 97, 98, 264), (41, 207, 250, 84), (237, 71, 72, 238), (224, 58, 59, 225), (211, 45, 46, 212), (32, 198, 199, 33), (185, 19, 20, 186), (172, 6, 7, 173), (322, 156, 157, 323), (305, 139, 101, 267), (296, 130, 131, 297), (117, 283, 284, 118), (104, 270, 271, 105), (257, 91, 92, 258), (244, 78, 79, 245), (231, 65, 66, 232), (218, 52, 53, 219), (39, 205, 206, 40), (192, 26, 27, 193), (179, 13, 14, 180), (166, 0, 1, 167), (329, 163, 164, 330), (316, 150, 151, 317), (303, 137, 138, 304), (290, 124, 125, 291), (111, 277, 278, 112), (264, 98, 99, 265), (251, 85, 86, 252), (238, 72, 73, 239), (225, 59, 60, 226), (212, 46, 47, 213), (33, 199, 200, 34), (186, 20, 21, 187), (173, 7, 8, 174), (323, 157, 158, 324), (143, 309, 307, 141), (297, 131, 132, 298), (118, 119, 285, 284), (105, 271, 272, 106), (258, 92, 93, 259), (245, 79, 80, 246), (232, 66, 67, 233), (219, 53, 54, 220), (207, 41, 42, 208), (193, 27, 28, 194)])
me_plane.polygons.foreach_set('material_index', [0, 0, 0, 0, 0, 0, 0, 0, 0, 0, 0, 0, 0, 0, 0, 0, 0, 0, 0, 0, 0, 0, 0, 0, 0, 0, 0, 0, 0, 0, 0, 0, 0, 0, 0, 0, 0, 0, 0, 0, 0, 0, 0, 0, 0, 0, 0, 0, 0, 0, 0, 0, 0, 0, 0, 0, 0, 0, 0, 0, 0, 0, 0, 0, 0, 0, 0, 0, 0, 0, 0, 0, 0, 0, 0, 0, 0, 0, 0, 0, 0, 1, 1, 1, 1, 1, 1, 1, 1, 1, 1, 0, 0, 0, 0, 0, 0, 0, 0, 0, 0, 0, 0, 0, 0, 0, 0, 0, 0, 0, 0, 0, 0, 0, 0, 0, 0, 0, 0, 0, 0, 0, 0, 0, 0, 0, 0, 0, 0, 0, 0, 0, 0, 0, 0, 0, 0, 0, 0, 0, 0, 0, 0, 0, 0, 0, 0, 0, 0, 0, 0, 0, 0, 0, 0, 0, 0, 0, 0, 0, 0, 0, 0, 0, 0, 0, 0, 0, 0, 0, 0, 0, 0, 0, 0, 0, 0, 0, 0, 0, 0, 0, 0, 0, 0, 0, 0, 0, 0, 0, 0, 0, 0, 0, 0, 0, 0, 0, 0, 0, 0, 0, 0, 0, 0, 0, 0, 0, 0, 0, 0, 0, 0, 0, 0, 0, 0, 0, 0, 0, 0, 0, 0, 0, 0, 0, 0, 0, 0, 0, 0, 0, 0, 0, 0, 0, 0, 0, 0, 0, 0, 0, 0, 0, 0, 0, 0, 0, 0, 0, 0, 0, 0, 0, 0, 0, 0, 0, 0])
me_plane.materials.append(mat_duvelred)
me_plane.materials.append(mat_duvelgrey)
me_plane.use_remesh_preserve_volume = False
me_plane.use_remesh_preserve_attributes = False
me_plane.use_mirror_vertex_groups = False
me_plane.update()
me_cube_011 = bpy.data.meshes.new('Cube.011')
me_cube_011.from_pydata([(0.9984, -1.0, 6.0), (5.0, -1.0, 3.0), (-5.0, -11.0, 3.0), (5.0, 10.85, 3.0), (5.0, 11.0, 3.0), (-3.003, -1.0, 3.0), (1.431e-06, -1.0, 6.0), (1.431e-06, -11.0, 6.0), (5.0, -11.0, 3.0), (-3.003, 11.0, 3.0), (0.9984, 11.0, 6.0), (-5.0, -1.0, 3.0), (-3.003, 10.85, 3.0), (1.431e-06, -10.85, 6.0), (-5.0, -10.85, 3.0), (5.0, -10.85, 3.0), (-0.1723, -1.0, 5.897), (-0.1723, -11.0, 5.897), (-0.1723, -10.85, 5.897), (-4.861, -1.0, 3.083), (-4.861, -11.0, 3.083), (0.172, -10.85, 5.897), (0.172, -1.0, 5.897), (0.172, -11.0, 5.897), (1.431e-06, -1.15, 6.0), (-5.0, -1.15, 3.0), (-4.861, -10.85, 3.083), (4.861, -11.0, 3.084), (4.861, -10.85, 3.084), (-0.1723, -1.15, 5.897), (5.0, -1.15, 3.0), (4.861, -1.15, 3.084), (4.861, -1.0, 3.084), (-4.861, -1.15, 3.083), (0.172, -1.15, 5.897), (-3.003, -0.8504, 3.0), (1.16, 11.0, 5.879), (-2.874, 10.85, 3.097), (-2.874, 11.0, 3.097), (-2.874, -1.0, 3.097), (0.9984, 10.85, 6.0), (1.16, -1.0, 5.879), (1.16, 10.85, 5.879), (4.871, -1.0, 3.097), (4.871, 11.0, 3.097), (4.871, 10.85, 3.097), (0.8368, 11.0, 5.879), (4.871, -0.8504, 3.097), (-2.874, -0.8504, 3.097), (0.8368, 10.85, 5.879), (0.8368, -1.0, 5.879), (5.0, -0.8504, 3.0), (0.9984, -0.8504, 6.0), (0.8368, -0.8504, 5.879), (1.16, -0.8504, 5.879), (4.886, -1.03, 3.068), (4.886, -1.15, 3.068), (4.886, -10.85, 3.068), (4.886, -10.97, 3.068), (4.974, -10.97, 3.015), (4.974, -10.85, 3.015), (4.974, -1.15, 3.015), (4.974, -1.03, 3.015), (-4.887, -1.15, 3.068), (-4.887, -1.03, 3.068), (-4.974, -1.03, 3.015), (-4.974, -1.15, 3.015), (-4.974, -10.85, 3.015), (-4.974, -10.97, 3.015), (-4.887, -10.97, 3.068), (-4.887, -10.85, 3.068), (-2.979, 10.85, 3.018), (-2.979, -0.8504, 3.018), (-2.979, -0.97, 3.018), (-2.898, -0.97, 3.079), (-2.898, -0.8504, 3.079), (-2.898, 10.85, 3.079), (-2.898, 10.97, 3.079), (-2.979, 10.97, 3.018), (4.895, -0.8504, 3.079), (4.895, -0.97, 3.079), (4.976, -0.97, 3.018), (4.976, -0.8504, 3.018), (4.976, 10.85, 3.018), (4.976, 10.97, 3.018), (4.895, 10.97, 3.079), (4.895, 10.85, 3.079), (4.886, -1.03, 3.028), (4.886, -1.15, 3.028), (4.886, -10.85, 3.028), (4.886, -10.97, 3.028), (4.974, -10.97, 2.975), (4.974, -10.85, 2.975), (4.974, -1.15, 2.975), (4.974, -1.03, 2.975), (-4.887, -1.15, 3.028), (-4.887, -1.03, 3.028), (-4.974, -1.03, 2.975), (-4.974, -1.15, 2.975), (-4.974, -10.85, 2.975), (-4.974, -10.97, 2.975), (-4.887, -10.97, 3.028), (-4.887, -10.85, 3.028), (-2.979, 10.85, 2.978), (-2.979, -0.8504, 2.978), (-2.979, -0.97, 2.978), (-2.898, -0.97, 3.039), (-2.898, -0.8504, 3.039), (-2.898, 10.85, 3.039), (-2.898, 10.97, 3.039), (-2.979, 10.97, 2.978), (4.895, -0.8504, 3.039), (4.895, -0.97, 3.039), (4.976, -0.97, 2.978), (4.976, -0.8504, 2.978), (4.976, 10.85, 2.978), (4.976, 10.97, 2.978), (4.895, 10.97, 3.039), (4.895, 10.85, 3.039)], [], [(53, 50, 0, 52), (24, 6, 16, 29), (34, 21, 28, 31), (13, 7, 23, 21), (22, 34, 31, 32), (17, 18, 26, 20), (29, 16, 19, 33), (18, 29, 33, 26), (24, 13, 21, 34), (6, 24, 34, 22), (21, 23, 27, 28), (13, 24, 29, 18), (7, 13, 18, 17), (54, 41, 43, 47), (42, 54, 47, 45), (52, 0, 41, 54), (48, 39, 50, 53), (37, 48, 53, 49), (38, 37, 49, 46), (45, 44, 36, 42), (40, 52, 54, 42), (49, 53, 52, 40), (42, 36, 10, 40), (46, 49, 40, 10), (32, 31, 56, 55), (31, 28, 57, 56), (28, 27, 58, 57), (27, 8, 59, 58), (8, 15, 60, 59), (15, 30, 61, 60), (30, 1, 62, 61), (1, 32, 55, 62), (96, 95, 63, 64), (112, 111, 79, 80), (101, 100, 68, 69), (33, 19, 64, 63), (19, 11, 65, 64), (11, 25, 66, 65), (25, 14, 67, 66), (14, 2, 68, 67), (2, 20, 69, 68), (20, 26, 70, 69), (26, 33, 63, 70), (117, 116, 84, 85), (89, 88, 56, 57), (105, 104, 72, 73), (12, 35, 72, 71), (35, 5, 73, 72), (5, 39, 74, 73), (39, 48, 75, 74), (48, 37, 76, 75), (37, 38, 77, 76), (38, 9, 78, 77), (9, 12, 71, 78), (94, 93, 61, 62), (110, 109, 77, 78), (98, 97, 65, 66), (47, 43, 80, 79), (43, 1, 81, 80), (1, 51, 82, 81), (51, 3, 83, 82), (3, 4, 84, 83), (4, 44, 85, 84), (44, 45, 86, 85), (45, 47, 79, 86), (114, 113, 81, 82), (91, 90, 58, 59), (107, 106, 74, 75), (88, 89, 92, 93), (89, 90, 91, 92), (87, 88, 93, 94), (95, 96, 97, 98), (98, 99, 102, 95), (99, 100, 101, 102), (105, 106, 107, 104), (108, 109, 110, 103), (104, 107, 108, 103), (112, 113, 114, 111), (111, 114, 115, 118), (116, 117, 118, 115), (103, 110, 78, 71), (87, 94, 62, 55), (108, 107, 75, 76), (92, 91, 59, 60), (115, 114, 82, 83), (99, 98, 66, 67), (106, 105, 73, 74), (90, 89, 57, 58), (118, 117, 85, 86), (102, 101, 69, 70), (113, 112, 80, 81), (97, 96, 64, 65), (109, 108, 76, 77), (93, 92, 60, 61), (104, 103, 71, 72), (111, 118, 86, 79), (88, 87, 55, 56), (95, 102, 70, 63), (116, 115, 83, 84), (100, 99, 67, 68)])
me_cube_011.polygons.foreach_set('material_index', [1, 1, 0, 1, 2, 2, 2, 0, 1, 1, 2, 1, 1, 2, 0, 1, 2, 0, 2, 2, 1, 1, 1, 1, 3, 3, 3, 3, 3, 3, 3, 3, 3, 3, 3, 3, 3, 3, 3, 3, 3, 3, 3, 3, 3, 3, 3, 3, 3, 3, 3, 3, 3, 3, 3, 3, 3, 3, 3, 3, 3, 3, 3, 3, 3, 3, 3, 3, 4, 4, 4, 4, 4, 4, 4, 4, 4, 4, 4, 4, 3, 3, 3, 3, 3, 3, 3, 3, 3, 3, 3, 3, 3, 3, 3, 3, 3, 3, 3, 3])
me_cube_011.materials.append(mat_roof)
me_cube_011.materials.append(mat_rooftop)
me_cube_011.materials.append(mat_roofborders)
me_cube_011.materials.append(mat_roofevac)
me_cube_011.materials.append(mat_rooftopevacbot)
me_cube_011.use_remesh_preserve_volume = False
me_cube_011.use_remesh_preserve_attributes = False
me_cube_011.use_mirror_vertex_groups = False
me_cube_011.update()
me_cube_006 = bpy.data.meshes.new('Cube.006')
me_cube_006.from_pydata([(1.201, -10.85, 0.0), (2.449, -10.85, 0.0), (1.201, -10.85, 2.4), (2.449, -10.85, 2.4), (1.301, -10.85, 0.1), (2.349, -10.85, 0.1), (2.349, -10.85, 2.3), (1.301, -10.85, 2.3), (3.697, -10.8, 2.4), (2.449, -10.8, 0.0), (3.697, -10.8, 0.0), (2.449, -10.8, 2.4), (2.549, -10.8, 0.1), (3.597, -10.8, 0.1), (3.597, -10.8, 2.3), (2.549, -10.8, 2.3), (1.301, -10.8, 0.1), (2.349, -10.8, 0.1), (2.349, -10.8, 2.3), (1.301, -10.8, 2.3), (2.549, -10.75, 0.1), (3.597, -10.75, 0.1), (3.597, -10.75, 2.3), (2.549, -10.75, 2.3)], [], [(0, 1, 5, 4), (1, 3, 6, 5), (3, 2, 7, 6), (2, 0, 4, 7), (19, 18, 6, 7), (9, 11, 3, 1), (9, 10, 13, 12), (10, 8, 14, 13), (8, 11, 15, 14), (11, 9, 12, 15), (23, 22, 14, 15), (16, 17, 18, 19), (20, 21, 22, 23), (21, 20, 12, 13), (17, 16, 4, 5), (22, 21, 13, 14), (20, 23, 15, 12), (18, 17, 5, 6), (16, 19, 7, 4)])
me_cube_006.polygons.foreach_set('material_index', [0, 0, 0, 0, 0, 0, 0, 0, 0, 0, 0, 1, 1, 0, 0, 0, 0, 0, 0])
_uv = me_cube_006.uv_layers.new(name='UVMap')
_uv.uv.foreach_set('vector', [0.0, 0.0, 0.0, 0.0, 0.0, 0.0, 0.0, 0.0, 0.0, 0.0, 0.0, 0.0, 0.0, 0.0, 0.0, 0.0, 0.0, 0.0, 0.0, 0.0, 0.0, 0.0, 0.0, 0.0, 0.0, 0.0, 0.0, 0.0, 0.0, 0.0, 0.0, 0.0, 0.0, 0.0, 0.0, 0.0, 0.0, 0.0, 0.0, 0.0, 0.0, 0.0, 0.0, 0.0, 0.0, 0.0, 0.0, 0.0, 0.0, 0.0, 0.0, 0.0, 0.0, 0.0, 0.0, 0.0, 0.0, 0.0, 0.0, 0.0, 0.0, 0.0, 0.0, 0.0, 0.0, 0.0, 0.0, 0.0, 0.0, 0.0, 0.0, 0.0, 0.0, 0.0, 0.0, 0.0, 0.0, 0.0, 0.0, 0.0, 0.0, 0.0, 0.0, 0.0, 0.0, 0.0, 0.0, 0.0, 0.5321, 0.6392, 0.5321, 0.5522, 0.653, 0.5522, 0.653, 0.6392, 0.5317, 0.5033, 0.5317, 0.4164, 0.6526, 0.4164, 0.6526, 0.5033, 0.0, 0.0, 0.0, 0.0, 0.0, 0.0, 0.0, 0.0, 0.0, 0.0, 0.0, 0.0, 0.0, 0.0, 0.0, 0.0, 0.0, 0.0, 0.0, 0.0, 0.0, 0.0, 0.0, 0.0, 0.0, 0.0, 0.0, 0.0, 0.0, 0.0, 0.0, 0.0, 0.0, 0.0, 0.0, 0.0, 0.0, 0.0, 0.0, 0.0, 0.0, 0.0, 0.0, 0.0, 0.0, 0.0, 0.0, 0.0])
me_cube_006.materials.append(mat_barchassis)
me_cube_006.materials.append(mat_barwindows)
me_cube_006.use_remesh_preserve_volume = False
me_cube_006.use_remesh_preserve_attributes = False
me_cube_006.use_mirror_vertex_groups = False
me_cube_006.update()
me_cube_005 = bpy.data.meshes.new('Cube.005')
me_cube_005.from_pydata([(-2.901, -10.85, -2.378e-08), (-1.503, -10.85, 0.0), (-1.503, -10.85, 2.4), (-2.901, -10.85, 2.4), (-2.801, -10.85, 0.0), (-1.603, -10.85, 2.235e-08), (-1.603, -10.85, 2.3), (-2.801, -10.85, 2.3), (-2.801, -10.75, -1.776e-15), (-1.603, -10.75, 2.235e-08), (-1.603, -10.75, 2.3), (-2.801, -10.75, 2.3), (-2.901, -10.85, 1.167), (-1.503, -10.85, 1.167), (-1.603, -10.85, 1.167), (-2.801, -10.85, 1.167), (-1.603, -10.75, 1.167), (-2.801, -10.75, 1.167), (-2.601, -10.75, 1.367), (-1.803, -10.75, 1.367), (-1.803, -10.75, 2.1), (-2.601, -10.75, 2.1), (-2.601, -10.68, 1.367), (-1.803, -10.68, 1.367), (-1.803, -10.68, 2.1), (-2.601, -10.68, 2.1)], [], [(13, 2, 6, 14), (2, 3, 7, 6), (12, 0, 4, 15), (16, 9, 5, 14), (8, 9, 16, 17), (11, 10, 6, 7), (17, 11, 7, 15), (1, 13, 14, 5), (3, 12, 15, 7), (10, 16, 14, 6), (8, 17, 15, 4), (17, 16, 19, 18), (16, 10, 20, 19), (10, 11, 21, 20), (11, 17, 18, 21), (23, 22, 18, 19), (22, 23, 24, 25), (25, 24, 20, 21), (22, 25, 21, 18), (24, 23, 19, 20)])
me_cube_005.polygons.foreach_set('material_index', [0, 0, 0, 0, 1, 0, 0, 0, 0, 0, 0, 1, 1, 1, 1, 1, 2, 1, 1, 1])
_uv = me_cube_005.uv_layers.new(name='UVMap')
_uv.uv.foreach_set('vector', [0.0, 0.0, 0.0, 0.0, 0.0, 0.0, 0.0, 0.0, 0.0, 0.0, 0.0, 0.0, 0.0, 0.0, 0.0, 0.0, 0.0, 0.0, 0.0, 0.0, 0.0, 0.0, 0.0, 0.0, 0.0, 0.0, 0.0, 0.0, 0.0, 0.0, 0.0, 0.0, 0.2866, 0.05846, 0.2878, 0.001368, 0.3309, 0.003358, 0.3297, 0.06045, 0.0, 0.0, 0.0, 0.0, 0.0, 0.0, 0.0, 0.0, 0.0, 0.0, 0.0, 0.0, 0.0, 0.0, 0.0, 0.0, 0.0, 0.0, 0.0, 0.0, 0.0, 0.0, 0.0, 0.0, 0.0, 0.0, 0.0, 0.0, 0.0, 0.0, 0.0, 0.0, 0.0, 0.0, 0.0, 0.0, 0.0, 0.0, 0.0, 0.0, 0.0, 0.0, 0.0, 0.0, 0.0, 0.0, 0.0, 0.0, 0.3297, 0.06045, 0.3309, 0.003358, 0.3381, 0.01322, 0.3373, 0.05126, 0.3309, 0.003358, 0.3728, 0.005292, 0.3652, 0.01448, 0.3381, 0.01322, 0.3728, 0.005292, 0.3716, 0.06238, 0.3644, 0.05251, 0.3652, 0.01448, 0.3716, 0.06238, 0.3297, 0.06045, 0.3373, 0.05126, 0.3644, 0.05251, 0.3381, 0.01322, 0.3373, 0.05126, 0.3373, 0.05126, 0.3381, 0.01322, 0.6532, 0.4367, 0.6532, 0.4828, 0.6252, 0.4828, 0.6252, 0.4367, 0.3644, 0.05251, 0.3652, 0.01448, 0.3652, 0.01448, 0.3644, 0.05251, 0.3373, 0.05126, 0.3644, 0.05251, 0.3644, 0.05251, 0.3373, 0.05126, 0.3652, 0.01448, 0.3381, 0.01322, 0.3381, 0.01322, 0.3652, 0.01448])
me_cube_005.materials.append(mat_shopdoorchassis)
me_cube_005.materials.append(mat_shopdoor)
me_cube_005.materials.append(mat_shopdoorwindow)
me_cube_005.use_remesh_preserve_volume = False
me_cube_005.use_remesh_preserve_attributes = False
me_cube_005.use_mirror_vertex_groups = False
me_cube_005.update()
me_cube_001 = bpy.data.meshes.new('Cube.001')
me_cube_001.from_pydata([(0.9984, 11.0, 6.0), (0.9984, 11.0, 5.7), (3.697, -10.85, 2.4), (3.697, -10.85, 0.0), (2.449, -10.85, 2.4), (3.697, -10.8, 2.4), (3.697, -10.8, 0.0), (2.449, -10.8, 2.4), (5.0, -1.0, 0.0), (0.9984, -1.0, 6.0), (-5.0, -11.0, 0.0), (5.0, -1.0, 3.0), (-5.0, -11.0, 3.0), (5.0, 11.0, 1.287e-05), (-5.0, 11.0, 1.287e-05), (-5.0, 11.0, 3.0), (-5.0, 6.002, 3.0), (5.0, 6.002, 7.537e-06), (5.0, 6.002, 3.0), (5.0, 11.0, 3.0), (-3.003, -1.0, 3.0), (1.431e-06, -1.0, 6.0), (1.431e-06, -11.0, 6.0), (5.0, -11.0, 3.0), (5.0, -11.0, 0.0), (-3.003, 11.0, 3.0), (-3.003, 6.002, 7.629e-06), (3.697, -11.0, 0.0), (-3.003, -1.0, 0.0), (-5.0, 6.002, 7.629e-06), (-5.0, -1.0, 0.0), (-5.0, -1.0, 3.0), (-3.003, 6.002, 3.0), (-3.003, 11.0, 1.287e-05), (5.0, -1.0, 2.0), (-5.0, -11.0, 2.0), (-5.0, 11.0, 2.0), (5.0, 6.002, 2.0), (5.0, -11.0, 2.0), (-3.003, 6.002, 2.0), (-5.0, -1.0, 2.0), (-5.0, 6.002, 2.0), (3.697, -11.0, 2.0), (-3.003, 11.0, 2.0), (5.0, 11.0, 2.0), (-3.003, -1.0, 2.0), (-5.0, 11.0, 1.0), (-5.0, -11.0, 1.0), (5.0, -1.0, 1.0), (3.697, -11.0, 1.0), (-5.0, 6.002, 1.0), (-3.003, 6.002, 1.0), (5.0, -11.0, 1.0), (5.0, 6.002, 1.0), (-3.003, -1.0, 1.0), (5.0, 11.0, 1.0), (-3.003, 11.0, 1.0), (-5.0, -1.0, 1.0), (5.0, -1.0, 2.8), (-5.0, -11.0, 2.8), (-5.0, 11.0, 2.8), (-5.0, -1.0, 2.8), (-3.003, 11.0, 2.8), (5.0, 11.0, 2.8), (-3.003, -1.0, 2.8), (5.0, 6.002, 2.8), (5.0, -11.0, 2.8), (-3.003, 6.002, 2.8), (-5.0, 6.002, 2.8), (3.697, -11.0, 2.8), (-5.0, -7.667, 0.0), (-5.0, -4.333, 0.0), (-5.0, -7.667, 3.0), (-5.0, -4.333, 3.0), (5.0, -4.333, 3.0), (5.0, -7.667, 3.0), (5.0, -4.333, 0.0), (5.0, -7.667, 0.0), (-5.0, -7.667, 2.0), (-5.0, -4.333, 2.0), (5.0, -4.333, 2.0), (5.0, -7.667, 2.0), (-5.0, -7.667, 1.0), (-5.0, -4.333, 1.0), (5.0, -4.333, 1.0), (5.0, -7.667, 1.0), (-5.0, -7.667, 2.8), (-5.0, -4.333, 2.8), (5.0, -4.333, 2.8), (5.0, -7.667, 2.8), (5.0, -8.667, 3.0), (5.0, -8.667, 0.0), (5.0, -8.667, 2.0), (5.0, -8.667, 1.0), (5.0, -8.667, 2.8), (-5.0, -8.667, 0.0), (-5.0, -8.667, 3.0), (-5.0, -8.667, 2.0), (-5.0, -8.667, 1.0), (-5.0, -8.667, 2.8), (5.0, -3.332, 0.0), (5.0, -3.332, 3.0), (-5.0, -3.332, 2.8), (5.0, -3.332, 2.8), (5.0, -3.332, 1.0), (5.0, -3.332, 2.0), (-5.0, -3.332, 1.0), (-5.0, -3.332, 2.0), (-5.0, -3.332, 3.0), (-5.0, -3.332, 0.0), (4.8, -4.333, 2.0), (4.8, -7.667, 2.0), (4.8, -4.333, 1.0), (4.8, -7.667, 1.0), (4.8, -8.667, 2.0), (4.8, -8.667, 1.0), (4.8, -3.332, 1.0), (4.8, -3.332, 2.0), (1.431e-06, -11.0, 5.8), (4.7, -11.0, 0.0), (4.7, -11.0, 2.0), (4.7, -11.0, 1.0), (4.7, -11.0, 2.8), (1.201, -11.0, 2.4), (-4.7, -11.0, 2.4), (4.7, -11.0, 2.4), (-5.0, -1.0, 2.4), (-5.0, 11.0, 2.4), (-5.0, -11.0, 2.4), (5.0, -1.0, 2.4), (5.0, 6.002, 2.4), (-3.003, -1.0, 2.4), (5.0, 11.0, 2.4), (-3.003, 11.0, 2.4), (-4.7, -11.0, 2.8), (-4.7, -11.0, 1.0), (-4.7, -11.0, 2.0), (-4.7, -11.0, 0.0), (1.201, -11.0, 2.8), (1.201, -11.0, 2.0), (1.201, -11.0, 0.0), (1.201, -11.0, 1.0), (5.0, -7.667, 2.4), (5.0, -4.333, 2.4), (-5.0, -4.333, 2.4), (-5.0, -7.667, 2.4), (5.0, -11.0, 2.4), (-3.003, 6.002, 2.4), (-5.0, 6.002, 2.4), (3.697, -11.0, 2.4), (5.0, -3.332, 2.4), (-5.0, -3.332, 2.4), (-5.0, -8.667, 2.4), (5.0, -8.667, 2.4), (3.697, -10.85, 2.4), (1.201, -10.85, 1.0), (1.201, -10.85, 0.0), (1.201, -10.85, 2.0), (-2.901, -11.0, 2.8), (-1.503, -11.0, 2.8), (-2.901, -11.0, 1.0), (-1.503, -11.0, 1.0), (-1.503, -10.85, 1.0), (-2.901, -10.85, 1.0), (-2.901, -11.0, 2.4), (-1.503, -11.0, 2.4), (1.201, -10.85, 2.4), (3.697, -10.85, 1.0), (3.697, -10.85, 2.0), (3.697, -10.85, 0.0), (-1.503, -10.85, 2.0), (-2.901, -10.85, 2.0), (-2.901, -11.0, 0.0), (-1.503, -11.0, 0.0), (-2.901, -11.0, 2.0), (-1.503, -11.0, 2.0), (-1.503, -10.85, -2.378e-08), (-2.901, -10.85, -2.378e-08), (-1.503, -10.85, 2.4), (-2.901, -10.85, 2.4), (4.7, -11.0, 3.0), (-4.7, -11.0, 3.0), (-1.503, -11.0, 3.0), (-2.901, -11.0, 3.0), (1.201, -11.0, 3.0), (3.697, -11.0, 3.0), (3.697, -10.85, 1.0), (3.697, -10.8, 1.0), (3.697, -10.8, 2.0), (3.697, -10.85, 2.0), (-3.153, 6.152, 3.0), (-3.153, 10.85, 3.0), (-4.85, 10.85, 3.0), (-4.85, 6.152, 3.0), (-3.153, 6.152, 2.85), (-3.153, 10.85, 2.85), (-4.85, 10.85, 2.85), (-4.85, 6.152, 2.85), (4.8, -7.717, 1.05), (4.8, -7.717, 1.95), (4.8, -8.617, 1.95), (4.8, -8.617, 1.05), (4.8, -3.382, 1.05), (4.8, -3.382, 1.95), (4.8, -4.283, 1.95), (4.8, -4.283, 1.05), (4.73, -7.717, 1.05), (4.73, -7.717, 1.95), (4.73, -8.617, 1.95), (4.73, -8.617, 1.05), (4.73, -3.382, 1.05), (4.73, -3.382, 1.95), (4.73, -4.283, 1.95), (4.73, -4.283, 1.05), (4.87, 11.0, 1.287e-05), (-2.873, 11.0, 1.287e-05), (-2.604, 11.0, 3.0), (4.6, 11.0, 3.0), (4.87, 11.0, 2.0), (-2.873, 11.0, 2.0), (4.87, 11.0, 1.0), (-2.873, 11.0, 1.0), (4.87, 11.0, 2.8), (-2.873, 11.0, 2.8), (4.87, 11.0, 2.4), (-2.873, 11.0, 2.4)], [], [(187, 6, 3, 186), (7, 5, 2, 4), (63, 19, 18, 65), (65, 18, 11, 58), (146, 125, 120, 38), (121, 49, 27, 119), (21, 11, 20, 31), (102, 108, 31, 61), (68, 16, 15, 60), (67, 32, 16, 68), (51, 26, 28, 54), (61, 31, 20, 64), (62, 60, 15, 25), (94, 90, 23, 66), (221, 215, 33, 56), (11, 9, 20), (55, 44, 37, 53), (53, 37, 34, 48), (156, 155, 141, 140), (125, 149, 42, 120), (106, 107, 40, 57), (50, 41, 36, 46), (51, 39, 41, 50), (147, 39, 45, 131), (57, 40, 45, 54), (56, 46, 36, 43), (93, 92, 38, 52), (225, 219, 43, 133), (39, 51, 54, 45), (30, 57, 54, 28), (29, 50, 46, 14), (91, 93, 52, 24), (17, 53, 48, 8), (33, 14, 46, 56), (123, 139, 157, 166), (120, 42, 49, 121), (26, 51, 50, 29), (219, 221, 56, 43), (109, 106, 57, 30), (13, 55, 53, 17), (132, 63, 65, 130), (130, 65, 58, 129), (123, 149, 69, 138), (151, 102, 61, 126), (148, 68, 60, 127), (147, 67, 68, 148), (126, 61, 64, 131), (133, 127, 60, 62), (153, 94, 66, 146), (52, 121, 119, 24), (32, 67, 64, 20), (216, 223, 62, 25), (99, 96, 72, 86), (86, 72, 73, 87), (103, 101, 74, 88), (88, 74, 75, 89), (98, 97, 78, 82), (82, 78, 79, 83), (93, 85, 113, 115), (84, 80, 81, 85), (100, 104, 84, 76), (76, 84, 85, 77), (95, 98, 82, 70), (70, 82, 83, 71), (152, 99, 86, 145), (145, 86, 87, 144), (150, 103, 88, 143), (143, 88, 89, 142), (89, 75, 90, 94), (111, 113, 85, 81), (77, 85, 93, 91), (142, 89, 94, 153), (59, 12, 96, 99), (47, 35, 97, 98), (10, 47, 98, 95), (128, 59, 99, 152), (48, 34, 105, 104), (129, 58, 103, 150), (71, 83, 106, 109), (83, 79, 107, 106), (58, 11, 101, 103), (87, 73, 108, 102), (8, 48, 104, 100), (144, 87, 102, 151), (105, 80, 110, 117), (117, 116, 104, 105), (80, 84, 112, 110), (114, 111, 81, 92), (92, 93, 115, 114), (116, 112, 84, 104), (38, 120, 121, 52), (10, 137, 135, 47), (161, 141, 139, 175), (165, 123, 138, 159), (47, 135, 136, 35), (128, 124, 134, 59), (67, 147, 131, 64), (223, 225, 133, 62), (37, 130, 129, 34), (173, 140, 141, 161), (66, 122, 125, 146), (122, 69, 149, 125), (44, 132, 130, 37), (167, 169, 27, 49), (107, 151, 126, 40), (41, 148, 127, 36), (39, 147, 148, 41), (40, 126, 131, 45), (43, 36, 127, 133), (92, 153, 146, 38), (97, 152, 145, 78), (78, 145, 144, 79), (105, 150, 143, 80), (80, 143, 142, 81), (81, 142, 153, 92), (35, 128, 152, 97), (34, 129, 150, 105), (79, 144, 151, 107), (175, 139, 123, 165), (35, 136, 124, 128), (161, 175, 170, 162), (173, 161, 162, 176), (164, 165, 159, 158), (171, 179, 164, 174), (136, 174, 164, 124), (177, 163, 160, 172), (137, 172, 160, 135), (49, 42, 168, 167), (175, 165, 178, 170), (179, 178, 165, 164), (124, 164, 158, 134), (149, 123, 166, 154), (163, 171, 174, 160), (135, 160, 174, 136), (155, 157, 139, 141), (154, 168, 42, 149), (122, 66, 23, 180), (59, 134, 181, 12), (118, 22, 12, 181), (180, 23, 22, 118), (184, 118, 182), (118, 184, 185, 180), (69, 122, 180, 185), (182, 118, 181, 183), (158, 159, 182, 183), (134, 158, 183, 181), (159, 138, 184, 182), (138, 69, 185, 184), (188, 187, 186, 189), (5, 188, 189, 2), (32, 25, 191, 190), (25, 15, 192, 191), (15, 16, 193, 192), (16, 32, 190, 193), (195, 194, 190, 191), (195, 196, 197, 194), (197, 196, 192, 193), (194, 197, 193, 190), (196, 195, 191, 192), (113, 111, 199, 198), (111, 114, 200, 199), (114, 115, 201, 200), (115, 113, 198, 201), (207, 206, 198, 199), (116, 117, 203, 202), (117, 110, 204, 203), (110, 112, 205, 204), (112, 116, 202, 205), (209, 208, 200, 201), (207, 208, 209, 206), (211, 212, 213, 210), (212, 211, 203, 204), (210, 213, 205, 202), (208, 207, 199, 200), (213, 212, 204, 205), (206, 209, 201, 198), (211, 210, 202, 203), (55, 13, 214, 220), (220, 214, 215, 221), (132, 44, 218, 224), (224, 218, 219, 225), (44, 55, 220, 218), (218, 220, 221, 219), (19, 63, 222, 217), (217, 222, 223, 216), (63, 132, 224, 222), (222, 224, 225, 223), (0, 19, 217, 1), (25, 0, 1, 216), (1, 217, 216)])
me_cube_001.polygons.foreach_set('material_index', [0, 0, 2, 2, 0, 0, 0, 2, 2, 2, 0, 0, 2, 2, 0, 0, 0, 0, 0, 0, 0, 0, 0, 0, 0, 0, 0, 0, 0, 0, 0, 0, 0, 0, 0, 0, 0, 0, 0, 0, 0, 0, 0, 0, 0, 0, 0, 0, 0, 0, 2, 11, 2, 2, 2, 2, 0, 0, 0, 0, 0, 0, 0, 0, 0, 0, 0, 0, 2, 0, 0, 0, 2, 0, 0, 0, 0, 0, 0, 0, 2, 2, 0, 0, 0, 0, 0, 0, 0, 0, 0, 0, 0, 0, 0, 0, 0, 0, 0, 0, 0, 0, 0, 0, 0, 0, 0, 0, 0, 0, 0, 0, 0, 0, 0, 0, 0, 0, 0, 0, 0, 0, 0, 0, 0, 0, 0, 0, 0, 0, 0, 0, 0, 0, 0, 0, 4, 4, 4, 4, 3, 3, 4, 3, 4, 4, 4, 4, 0, 0, 0, 0, 0, 0, 0, 5, 0, 0, 0, 6, 6, 6, 6, 6, 6, 6, 6, 6, 6, 7, 7, 6, 6, 6, 6, 6, 6, 0, 0, 0, 0, 0, 0, 11, 0, 0, 0, 11, 11, 0])
_uv = me_cube_001.uv_layers.new(name='UVMap')
_uv.uv.foreach_set('vector', [0.0, 0.0, 0.0, 0.0, 0.0, 0.0, 0.0, 0.0, 0.0, 0.0, 0.0, 0.0, 0.0, 0.0, 0.0, 0.0, 0.0, 0.0, 0.0, 0.0, 0.0, 0.0, 0.0, 0.0, 0.0, 0.0, 0.0, 0.0, 0.0, 0.0, 0.0, 0.0, 0.0, 0.0, 0.0, 0.0, 0.0, 0.0, 0.0, 0.0, 0.0, 0.0, 0.0, 0.0, 0.0, 0.0, 0.0, 0.0, 0.0, 0.0, 0.0, 0.0, 0.0, 0.0, 0.0, 0.0, 0.0, 0.0, 0.0, 0.0, 0.0, 0.0, 0.0, 0.0, 0.0, 0.0, 0.0, 0.0, 0.0, 0.0, 0.0, 0.0, 0.0, 0.0, 0.0, 0.0, 0.0, 0.0, 0.0, 0.0, 0.0, 0.0, 0.0, 0.0, 0.0, 0.0, 0.0, 0.0, 0.0, 0.0, 0.0, 0.0, 0.0, 0.0, 0.0, 0.0, 0.0, 0.0, 0.0, 0.0, 0.0, 0.0, 0.0, 0.0, 0.0, 0.0, 0.0, 0.0, 0.0, 0.0, 0.0, 0.0, 0.0, 0.0, 0.0, 0.0, 0.0, 0.0, 0.0, 0.0, 0.0, 0.0, 0.0, 0.0, 0.0, 0.0, 0.0, 0.0, 0.0, 0.0, 0.0, 0.0, 0.0, 0.0, 0.0, 0.0, 0.0, 0.0, 0.0, 0.0, 0.0, 0.0, 0.0, 0.0, 0.0, 0.0, 0.0, 0.0, 0.0, 0.0, 0.0, 0.0, 0.0, 0.0, 0.0, 0.0, 0.0, 0.0, 0.0, 0.0, 0.0, 0.0, 0.0, 0.0, 0.0, 0.0, 0.0, 0.0, 0.0, 0.0, 0.0, 0.0, 0.0, 0.0, 0.0, 0.0, 0.0, 0.0, 0.0, 0.0, 0.0, 0.0, 0.0, 0.0, 0.0, 0.0, 0.0, 0.0, 0.0, 0.0, 0.0, 0.0, 0.0, 0.0, 0.0, 0.0, 0.0, 0.0, 0.0, 0.0, 0.0, 0.0, 0.0, 0.0, 0.0, 0.0, 0.0, 0.0, 0.0, 0.0, 0.0, 0.0, 0.0, 0.0, 0.0, 0.0, 0.0, 0.0, 0.0, 0.0, 0.0, 0.0, 0.0, 0.0, 0.0, 0.0, 0.0, 0.0, 0.0, 0.0, 0.0, 0.0, 0.0, 0.0, 0.0, 0.0, 0.0, 0.0, 0.0, 0.0, 0.0, 0.0, 0.0, 0.0, 0.0, 0.0, 0.0, 0.0, 0.0, 0.0, 0.0, 0.0, 0.0, 0.0, 0.0, 0.0, 0.0, 0.0, 0.0, 0.0, 0.0, 0.0, 0.0, 0.0, 0.0, 0.0, 0.0, 0.0, 0.0, 0.0, 0.0, 0.0, 0.0, 0.0, 0.0, 0.0, 0.0, 0.0, 0.0, 0.0, 0.0, 0.0, 0.0, 0.0, 0.0, 0.0, 0.0, 0.0, 0.0, 0.0, 0.0, 0.0, 0.0, 0.0, 0.0, 0.0, 0.0, 0.0, 0.0, 0.0, 0.0, 0.0, 0.0, 0.0, 0.0, 0.0, 0.0, 0.0, 0.0, 0.0, 0.0, 0.0, 0.0, 0.0, 0.0, 0.0, 0.0, 0.0, 0.0, 0.0, 0.0, 0.0, 0.0, 0.0, 0.0, 0.0, 0.0, 0.0, 0.0, 0.0, 0.0, 0.0, 0.0, 0.0, 0.0, 0.0, 0.0, 0.0, 0.0, 0.0, 0.0, 0.0, 0.0, 0.0, 0.0, 0.0, 0.0, 0.0, 0.0, 0.0, 0.0, 0.0, 0.0, 0.0, 0.0, 0.0, 0.0, 0.0, 0.0, 0.0, 0.0, 0.0, 0.0, 0.0, 0.0, 0.0, 0.0, 0.0, 0.0, 0.0, 0.0, 0.0, 0.0, 0.0, 0.0, 0.0, 0.0, 0.0, 0.0, 0.0, 0.0, 0.0, 0.0, 0.0, 0.0, 0.0, 0.0, 0.0, 0.0, 0.0, 0.0, 0.0, 0.0, 0.0, 0.0, 0.0, 0.0, 0.0, 0.0, 0.0, 0.0, 0.0, 0.0, 0.0, 0.0, 0.0, 0.0, 0.0, 0.0, 0.0, 0.0, 0.0, 0.0, 0.0, 0.0, 0.0, 0.0, 0.0, 0.0, 0.0, 0.0, 0.0, 0.0, 0.0, 0.0, 0.0, 0.0, 0.0, 0.0, 0.0, 0.0, 0.0, 0.0, 0.0, 0.0, 0.0, 0.0, 0.0, 0.0, 0.0, 0.0, 0.0, 0.0, 0.0, 0.0, 0.0, 0.0, 0.0, 0.0, 0.0, 0.0, 0.0, 0.0, 0.0, 0.0, 0.0, 0.0, 0.0, 0.0, 0.0, 0.0, 0.0, 0.0, 0.0, 0.0, 0.0, 0.0, 0.0, 0.0, 0.0, 0.0, 0.0, 0.0, 0.0, 0.0, 0.0, 0.0, 0.0, 0.0, 0.0, 0.0, 0.0, 0.0, 0.0, 0.0, 0.0, 0.0, 0.0, 0.0, 0.0, 0.0, 0.0, 0.0, 0.0, 0.0, 0.0, 0.0, 0.0, 0.0, 0.0, 0.0, 0.0, 0.0, 0.0, 0.0, 0.0, 0.0, 0.0, 0.0, 0.0, 0.0, 0.0, 0.0, 0.0, 0.0, 0.0, 0.0, 0.0, 0.0, 0.0, 0.0, 0.0, 0.0, 0.0, 0.0, 0.0, 0.0, 0.0, 0.0, 0.0, 0.0, 0.0, 0.0, 0.0, 0.0, 0.0, 0.0, 0.0, 0.0, 0.0, 0.0, 0.0, 0.0, 0.0, 0.0, 0.0, 0.0, 0.0, 0.0, 0.0, 0.0, 0.0, 0.0, 0.0, 0.0, 0.0, 0.0, 0.0, 0.0, 0.0, 0.0, 0.0, 0.0, 0.0, 0.0, 0.0, 0.0, 0.0, 0.0, 0.0, 0.0, 0.0, 0.0, 0.0, 0.0, 0.0, 0.0, 0.0, 0.0, 0.0, 0.0, 0.0, 0.0, 0.0, 0.0, 0.0, 0.0, 0.0, 0.0, 0.0, 0.0, 0.0, 0.0, 0.0, 0.0, 0.0, 0.0, 0.0, 0.0, 0.0, 0.0, 0.0, 0.0, 0.0, 0.0, 0.0, 0.0, 0.0, 0.0, 0.0, 0.0, 0.0, 0.0, 0.0, 0.0, 0.0, 0.0, 0.0, 0.0, 0.0, 0.0, 0.0, 0.0, 0.0, 0.0, 0.0, 0.0, 0.0, 0.0, 0.0, 0.0, 0.0, 0.0, 0.0, 0.0, 0.0, 0.0, 0.0, 0.0, 0.0, 0.0, 0.0, 0.0, 0.0, 0.0, 0.0, 0.0, 0.0, 0.0, 0.0, 0.0, 0.0, 0.0, 0.0, 0.0, 0.0, 0.0, 0.0, 0.0, 0.0, 0.0, 0.0, 0.0, 0.0, 0.0, 0.0, 0.0, 0.0, 0.0, 0.0, 0.0, 0.0, 0.0, 0.0, 0.0, 0.0, 0.0, 0.0, 0.0, 0.0, 0.0, 0.0, 0.0, 0.0, 0.0, 0.0, 0.0, 0.0, 0.0, 0.0, 0.0, 0.0, 0.0, 0.0, 0.0, 0.0, 0.0, 0.0, 0.0, 0.0, 0.0, 0.0, 0.0, 0.0, 0.0, 0.0, 0.0, 0.0, 0.0, 0.0, 0.0, 0.0, 0.0, 0.0, 0.0, 0.0, 0.0, 0.0, 0.0, 0.0, 0.0, 0.0, 0.0, 0.0, 0.0, 0.0, 0.0, 0.0, 0.0, 0.0, 0.0, 0.0, 0.0, 0.0, 0.0, 0.0, 0.0, 0.0, 0.0, 0.0, 0.0, 0.0, 0.0, 0.0, 0.0, 0.0, 0.0, 0.0, 0.0, 0.0, 0.0, 0.0, 0.0, 0.0, 0.0, 0.0, 0.0, 0.0, 0.0, 0.0, 0.0, 0.0, 0.0, 0.0, 0.0, 0.0, 0.0, 0.0, 0.0, 0.0, 0.0, 0.0, 0.0, 0.0, 0.0, 0.0, 0.0, 0.0, 0.0, 0.0, 0.0, 0.0, 0.0, 0.0, 0.0, 0.0, 0.0, 0.0, 0.0, 0.0, 0.0, 0.0, 0.0, 0.0, 0.0, 0.0, 0.0, 0.0, 0.0, 0.0, 0.0, 0.0, 0.0, 0.0, 0.0, 0.0, 0.0, 0.0, 0.0, 0.0, 0.0, 0.0, 0.0, 0.0, 0.0, 0.0, 0.0, 0.0, 0.0, 0.0, 0.0, 0.0, 0.0, 0.0, 0.0, 0.0, 0.0, 0.0, 0.0, 0.0, 0.0, 0.0, 0.0, 0.0, 0.0, 0.0, 0.0, 0.0, 0.0, 0.0, 0.0, 0.0, 0.0, 0.0, 0.0, 0.0, 0.0, 0.0, 0.0, 0.0, 0.0, 0.0, 0.0, 0.0, 0.0, 0.0, 0.0, 0.0, 0.0, 0.0, 0.0, 0.0, 0.0, 0.0, 0.0, 0.0, 0.0, 0.0, 0.0, 0.0, 0.0, 0.0, 0.0, 0.0, 0.0, 0.0, 0.0, 0.0, 0.0, 0.0, 0.0, 0.0, 0.0, 0.0, 0.0, 0.0, 0.0, 0.0, 0.0, 0.0, 0.0, 0.0, 0.0, 0.0, 0.0, 0.0, 0.0, 0.0, 0.0, 0.0, 0.0, 0.0, 0.0, 0.0, 0.0, 0.0, 0.0, 0.0, 0.0, 0.0, 0.0, 0.0, 0.0, 0.0, 0.0, 0.0, 0.0, 0.0, 0.0, 0.0, 0.0, 0.0, 0.0, 0.0, 0.0, 0.0, 0.0, 0.0, 0.0, 0.0, 0.0, 0.0, 0.0, 0.0, 0.0, 0.0, 0.0, 0.0, 0.0, 0.0, 0.0, 0.0, 0.0, 0.0, 0.0, 0.0, 0.0, 0.0, 0.0, 0.0, 0.0, 0.0, 0.0, 0.0, 0.0, 0.0, 0.0, 0.0, 0.0, 0.0, 0.0, 0.0, 0.0, 0.0, 0.0, 0.0, 0.0, 0.0, 0.0, 0.0, 0.0, 0.0, 0.0, 0.0, 0.0, 0.0, 0.0, 0.0, 0.0, 0.0, 0.0, 0.0, 0.0, 0.0, 0.0, 0.0, 0.0, 0.0, 0.0, 0.0, 0.0, 0.0, 0.0, 0.0, 0.0, 0.0, 0.0, 0.0, 0.0, 0.0, 0.0, 0.0, 0.0, 0.0, 0.0, 0.0, 0.0, 0.0, 0.0, 0.0, 0.0, 0.0, 0.0, 0.0, 0.0, 0.0, 0.0, 0.0, 0.0, 0.0, 0.0, 0.0, 0.0, 0.0, 0.0, 0.0, 0.0, 0.0, 0.0, 0.0, 0.0, 0.0, 0.0, 0.0, 0.0, 0.0, 0.0, 0.0, 0.0, 0.0, 0.0, 0.0, 0.0, 0.0, 0.0, 0.0, 0.0, 0.0, 0.0, 0.0, 0.0, 0.0, 0.0, 0.0, 0.0, 0.0, 0.0, 0.0, 0.0, 0.0, 0.0, 0.0, 0.0, 0.0, 0.0, 0.0, 0.0, 0.0, 0.0, 0.0, 0.0, 0.0, 0.0, 0.0, 0.0, 0.0, 0.0, 0.0, 0.0, 0.0, 0.0, 0.0, 0.0, 0.0, 0.0, 0.0, 0.0, 0.0, 0.0, 0.0, 0.0, 0.0, 0.0, 0.0, 0.0, 0.0, 0.0, 0.0, 0.0, 0.0, 0.0, 0.0, 0.0, 0.0, 0.0, 0.0, 0.0, 0.0, 0.0, 0.0, 0.0, 0.0, 0.0, 0.0, 0.0, 0.0, 0.0, 0.0, 0.0, 0.0, 0.0, 0.0, 0.0, 0.0, 0.0, 0.0, 0.0, 0.0, 0.0, 0.0, 0.0, 0.0, 0.0, 0.0, 0.0, 0.0, 0.0, 0.0, 0.0, 0.0, 0.0, 0.0, 0.0, 0.0, 0.0, 0.0, 0.0, 0.0, 0.0, 0.0, 0.0, 0.0, 0.0, 0.0, 0.0, 0.0, 0.0, 0.0, 0.0, 0.0, 0.0, 0.0, 0.0, 0.0, 0.0, 0.0, 0.0, 0.0, 0.0, 0.0, 0.0, 0.0, 0.0, 0.0, 0.0, 0.0, 0.0, 0.0, 0.0, 0.0, 0.0, 0.0, 0.0, 0.0, 0.0, 0.0, 0.0, 0.0, 0.0, 0.0, 0.0, 0.0, 0.0, 0.0, 0.0, 0.0, 0.0, 0.0, 0.0, 0.0, 0.0, 0.0, 0.0, 0.0, 0.0, 0.0, 0.0, 0.0, 0.0, 0.0, 0.0, 0.0, 0.0, 0.0, 0.0, 0.0, 0.0, 0.0, 0.0, 0.0, 0.0, 0.0, 0.0, 0.0, 0.0, 0.0, 0.0, 0.0, 0.0, 0.0, 0.0, 0.0, 0.0, 0.0, 0.0, 0.0, 0.0, 0.0, 0.0, 0.0, 0.0, 0.0, 0.0, 0.0, 0.0, 0.0, 0.0, 0.0, 0.0, 0.0, 0.0, 0.0, 0.0, 0.0, 0.0, 0.0, 0.0, 0.0, 0.0, 0.0, 0.0, 0.0, 0.0, 0.0, 0.0, 0.0, 0.0, 0.0, 0.0, 0.0, 0.0, 0.0, 0.0, 0.0, 0.0, 0.0, 0.0, 0.0, 0.0, 0.0, 0.0, 0.0, 0.0, 0.0, 0.0, 0.0, 0.0, 0.0, 0.0, 0.0, 0.0, 0.0, 0.0, 0.0, 0.0, 0.0, 0.0, 0.0, 0.0, 0.0, 0.0, 0.0, 0.0, 0.0, 0.0, 0.0, 0.0, 0.0, 0.0, 0.0, 0.0, 0.0, 0.0, 0.0, 0.0, 0.0, 0.0, 0.0, 0.0, 0.0, 0.0, 0.0, 0.0, 0.0, 0.0, 0.0, 0.0, 0.0, 0.0, 0.0, 0.0, 0.0, 0.0, 0.0, 0.0, 0.0, 0.0, 0.0, 0.0, 0.0, 0.0, 0.0, 0.0, 0.0, 0.0, 0.0, 0.0, 0.0, 0.6063, 0.4194, 0.6063, 0.4944, 0.5567, 0.4944, 0.5567, 0.4194, 0.6559, 0.4209, 0.6559, 0.496, 0.6063, 0.496, 0.6063, 0.4209, 0.0, 0.0, 0.0, 0.0, 0.0, 0.0, 0.0, 0.0, 0.0, 0.0, 0.0, 0.0, 0.0, 0.0, 0.0, 0.0, 0.0, 0.0, 0.0, 0.0, 0.0, 0.0, 0.0, 0.0, 0.0, 0.0, 0.0, 0.0, 0.0, 0.0, 0.0, 0.0, 0.0, 0.0, 0.0, 0.0, 0.0, 0.0, 0.0, 0.0, 0.0, 0.0, 0.0, 0.0, 0.0, 0.0, 0.0, 0.0, 0.0, 0.0, 0.0, 0.0, 0.0, 0.0, 0.0, 0.0, 0.0, 0.0, 0.0, 0.0, 0.0, 0.0, 0.0, 0.0, 0.0, 0.0, 0.0, 0.0, 0.0, 0.0, 0.0, 0.0, 0.0, 0.0, 0.0, 0.0, 0.0, 0.0, 0.0, 0.0, 0.0, 0.0, 0.0, 0.0, 0.0, 0.0, 0.0, 0.0, 0.0, 0.0, 0.0, 0.0, 0.0, 0.0, 0.0, 0.0, 0.0, 0.0, 0.0, 0.0, 0.0, 0.0, 0.0, 0.0, 0.0, 0.0, 0.0, 0.0, 0.0, 0.0, 0.0, 0.0, 0.0, 0.0, 0.0, 0.0, 0.0, 0.0, 0.0, 0.0, 0.0, 0.0, 0.0, 0.0, 0.0, 0.0, 0.0, 0.0, 0.0, 0.0, 0.0, 0.0, 0.0, 0.0, 0.0, 0.0, 0.0, 0.0, 0.0, 0.0, 0.0, 0.0, 0.0, 0.0, 0.0, 0.0, 0.0, 0.0, 0.0, 0.0])
me_cube_001.materials.append(mat_walls)
me_cube_001.materials.append(mat_roof)
me_cube_001.materials.append(mat_roofevac)
me_cube_001.materials.append(mat_roofsides)
me_cube_001.materials.append(mat_roofsides2)
me_cube_001.materials.append(mat_rooflittle)
me_cube_001.materials.append(mat_barchassis)
me_cube_001.materials.append(mat_barwindows)
me_cube_001.materials.append(mat_rooftop)
me_cube_001.materials.append(mat_roofborders)
me_cube_001.materials.append(mat_rooftopevacbot)
me_cube_001.materials.append(mat_roofsides3)
me_cube_001.use_remesh_preserve_volume = False
me_cube_001.use_remesh_preserve_attributes = False
me_cube_001.use_mirror_vertex_groups = False
me_cube_001.update()
me_duvel_png = bpy.data.meshes.new('duvel.png')
me_duvel_png.from_pydata([(2.922, 11.45, 3.336), (-0.9335, 11.45, 3.336), (-0.9335, 11.45, 4.739), (2.922, 11.45, 4.739)], [], [(0, 1, 2, 3)])
_uv = me_duvel_png.uv_layers.new(name='UVMap')
_uv.uv.foreach_set('vector', [0.0, 0.0, 1.0, 0.0, 1.0, 1.0, 0.0, 1.0])
me_duvel_png.materials.append(mat_duvelred_001)
me_duvel_png.use_remesh_preserve_volume = False
me_duvel_png.use_remesh_preserve_attributes = False
me_duvel_png.use_mirror_vertex_groups = False
me_duvel_png.update()

# ---- objects
ob_building = bpy.data.objects.new('Building', me_cube)
ob_plane = bpy.data.objects.new('Plane', me_plane)
ob_buildingrooftb = bpy.data.objects.new('BuildingRoofTB', me_cube_011)
ob_bardoors = bpy.data.objects.new('BarDoors', me_cube_006)
ob_shopdoor = bpy.data.objects.new('ShopDoor', me_cube_005)
ob_buildingtb = bpy.data.objects.new('BuildingTB', me_cube_001)
ob_duvel_png = bpy.data.objects.new('duvel.png', me_duvel_png)

# ---- transforms, parenting, visibility, modifiers, constraints
ob_building.location = (0.0, 0.0, 0.0)
ob_building.lock_rotations_4d = False
ob_building.empty_display_type = 'ARROWS'
ob_building.lineart.crease_threshold = 0.0
ob_plane.location = (0.0, 0.0, 0.0)
ob_plane.rotation_euler = (-1.571, 3.142, -0.0)
ob_plane.lineart.crease_threshold = 0.0
ob_buildingrooftb.location = (0.0, 0.0, 0.0)
ob_buildingrooftb.lock_rotations_4d = False
ob_buildingrooftb.empty_display_type = 'ARROWS'
ob_buildingrooftb.hide_viewport = True
ob_buildingrooftb.lineart.crease_threshold = 0.0
ob_bardoors.location = (0.0, 0.0, 0.0)
ob_bardoors.lock_rotations_4d = False
ob_bardoors.empty_display_type = 'ARROWS'
ob_bardoors.lineart.crease_threshold = 0.0
ob_shopdoor.location = (0.0, 0.0, 0.0)
ob_shopdoor.lock_rotations_4d = False
ob_shopdoor.empty_display_type = 'ARROWS'
ob_shopdoor.lineart.crease_threshold = 0.0
ob_buildingtb.location = (0.0, 0.0, 0.0)
ob_buildingtb.lock_rotations_4d = False
ob_buildingtb.empty_display_type = 'ARROWS'
ob_buildingtb.lineart.crease_threshold = 0.0
ob_duvel_png.location = (0.0, 0.0, 0.0)
ob_duvel_png.lineart.crease_threshold = 0.0

# ---- collection membership
col_collection_1.objects.link(ob_building)
col_collection_11.objects.link(ob_plane)
col_collection_11.objects.link(ob_buildingrooftb)
col_collection_11.objects.link(ob_bardoors)
col_collection_11.objects.link(ob_shopdoor)
col_collection_11.objects.link(ob_buildingtb)
col_collection_13.objects.link(ob_duvel_png)

# ---- scene / render settings (as saved in the file)
scene.frame_start = 1; scene.frame_end = 250; scene.frame_set(1)
scene.render.engine = 'BLENDER_EEVEE_NEXT'
scene.render.image_settings.color_mode = 'RGB'
scene.render.image_settings.compression = 90
scene.render.resolution_percentage = 50
scene.render.dither_intensity = 0.0
scene.render.use_bake_selected_to_active = True
scene.render.bake_margin = 8
scene.render.bake_bias = 0.2
scene.cycles.use_denoising = False
scene.cycles.samples = 10
scene.cycles.sampling_pattern = 'TABULATED_SOBOL'
scene.cycles.light_sampling_threshold = 0.0
scene.cycles.use_adaptive_sampling = False
scene.cycles.use_light_tree = False
scene.cycles.blur_glossy = 0.0
scene.cycles.volume_bounces = 1
scene.cycles.pixel_filter_type = 'GAUSSIAN'
scene.cycles.sample_clamp_indirect = 0.0
scene.view_settings.view_transform = 'Standard'
bpy.context.view_layer.update()

# ---- added for rendering (the .blend has no active camera and no usable light): camera, sun
cam_auto = bpy.data.cameras.new('AutoCamera')
cam_auto.lens = 50.0
cam_auto.sensor_width = 36.0
cam_auto.clip_end = 1000.0
ob_auto_camera = bpy.data.objects.new('AutoCamera', cam_auto)
scene.collection.objects.link(ob_auto_camera)
ob_auto_camera.location = (25.7712, -30.698, 25.1672)
ob_auto_camera.rotation_euler = (1.09748, -7.21219e-08, 0.694738)
scene.camera = ob_auto_camera
light_auto_sun = bpy.data.lights.new('AutoSun', 'SUN')
light_auto_sun.energy = 3.0
light_auto_sun.angle = 0.0523599
ob_auto_sun = bpy.data.objects.new('AutoSun', light_auto_sun)
scene.collection.objects.link(ob_auto_sun)
ob_auto_sun.rotation_euler = (0.872665, 0.174533, 0.523599)
bpy.context.view_layer.update()
